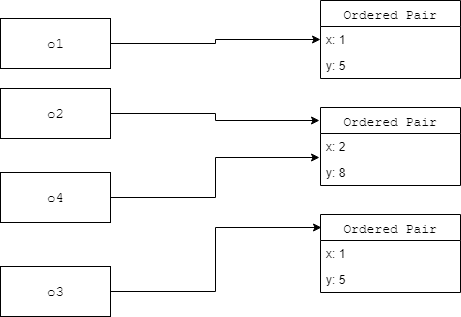

The diagram above was exported from draw.io. Its source (the exported page's mxGraphModel, read from the mxfile embedded in the PNG):
<mxGraphModel dx="1394" dy="824" grid="1" gridSize="10" guides="1" tooltips="1" connect="1" arrows="1" fold="1" page="0" pageScale="1" pageWidth="850" pageHeight="1100" math="0" shadow="0">
  <root>
    <mxCell id="0" />
    <mxCell id="1" parent="0" />
    <mxCell id="ppz8WaSog7xHI3r2FL5f-35" style="edgeStyle=orthogonalEdgeStyle;rounded=0;orthogonalLoop=1;jettySize=auto;html=1;exitX=1;exitY=0.5;exitDx=0;exitDy=0;fontFamily=Courier New;fontSize=13;" edge="1" parent="1" source="ppz8WaSog7xHI3r2FL5f-2" target="ppz8WaSog7xHI3r2FL5f-24">
      <mxGeometry relative="1" as="geometry" />
    </mxCell>
    <mxCell id="ppz8WaSog7xHI3r2FL5f-2" value="&lt;font style=&quot;font-size: 14px&quot; face=&quot;Courier New&quot;&gt;o1&lt;/font&gt;" style="html=1;" vertex="1" parent="1">
      <mxGeometry y="320" width="110" height="50" as="geometry" />
    </mxCell>
    <mxCell id="ppz8WaSog7xHI3r2FL5f-37" style="edgeStyle=orthogonalEdgeStyle;rounded=0;orthogonalLoop=1;jettySize=auto;html=1;exitX=1;exitY=0.5;exitDx=0;exitDy=0;entryX=0.007;entryY=0.167;entryDx=0;entryDy=0;entryPerimeter=0;fontFamily=Courier New;fontSize=13;" edge="1" parent="1" source="ppz8WaSog7xHI3r2FL5f-6" target="ppz8WaSog7xHI3r2FL5f-31">
      <mxGeometry relative="1" as="geometry" />
    </mxCell>
    <mxCell id="ppz8WaSog7xHI3r2FL5f-6" value="&lt;font style=&quot;font-size: 14px&quot; face=&quot;Courier New&quot;&gt;o3&lt;/font&gt;" style="html=1;" vertex="1" parent="1">
      <mxGeometry y="568" width="110" height="50" as="geometry" />
    </mxCell>
    <mxCell id="ppz8WaSog7xHI3r2FL5f-36" style="edgeStyle=orthogonalEdgeStyle;rounded=0;orthogonalLoop=1;jettySize=auto;html=1;exitX=1;exitY=0.5;exitDx=0;exitDy=0;entryX=-0.007;entryY=0.167;entryDx=0;entryDy=0;entryPerimeter=0;fontFamily=Courier New;fontSize=13;" edge="1" parent="1" source="ppz8WaSog7xHI3r2FL5f-7" target="ppz8WaSog7xHI3r2FL5f-28">
      <mxGeometry relative="1" as="geometry" />
    </mxCell>
    <mxCell id="ppz8WaSog7xHI3r2FL5f-7" value="&lt;font style=&quot;font-size: 14px&quot; face=&quot;Courier New&quot;&gt;o2&lt;/font&gt;" style="html=1;" vertex="1" parent="1">
      <mxGeometry y="390" width="110" height="50" as="geometry" />
    </mxCell>
    <mxCell id="ppz8WaSog7xHI3r2FL5f-38" style="edgeStyle=orthogonalEdgeStyle;rounded=0;orthogonalLoop=1;jettySize=auto;html=1;exitX=1;exitY=0.5;exitDx=0;exitDy=0;entryX=-0.007;entryY=0.923;entryDx=0;entryDy=0;entryPerimeter=0;fontFamily=Courier New;fontSize=13;" edge="1" parent="1" source="ppz8WaSog7xHI3r2FL5f-8" target="ppz8WaSog7xHI3r2FL5f-29">
      <mxGeometry relative="1" as="geometry" />
    </mxCell>
    <mxCell id="ppz8WaSog7xHI3r2FL5f-8" value="&lt;font style=&quot;font-size: 14px&quot; face=&quot;Courier New&quot;&gt;o4&lt;/font&gt;" style="html=1;" vertex="1" parent="1">
      <mxGeometry y="474" width="110" height="50" as="geometry" />
    </mxCell>
    <mxCell id="ppz8WaSog7xHI3r2FL5f-24" value="Ordered Pair" style="swimlane;fontStyle=0;childLayout=stackLayout;horizontal=1;startSize=26;fillColor=none;horizontalStack=0;resizeParent=1;resizeParentMax=0;resizeLast=0;collapsible=1;marginBottom=0;fontFamily=Courier New;fontSize=13;" vertex="1" parent="1">
      <mxGeometry x="320" y="302" width="140" height="78" as="geometry" />
    </mxCell>
    <mxCell id="ppz8WaSog7xHI3r2FL5f-25" value="x: 1" style="text;strokeColor=none;fillColor=none;align=left;verticalAlign=top;spacingLeft=4;spacingRight=4;overflow=hidden;rotatable=0;points=[[0,0.5],[1,0.5]];portConstraint=eastwest;" vertex="1" parent="ppz8WaSog7xHI3r2FL5f-24">
      <mxGeometry y="26" width="140" height="26" as="geometry" />
    </mxCell>
    <mxCell id="ppz8WaSog7xHI3r2FL5f-26" value="y: 5" style="text;strokeColor=none;fillColor=none;align=left;verticalAlign=top;spacingLeft=4;spacingRight=4;overflow=hidden;rotatable=0;points=[[0,0.5],[1,0.5]];portConstraint=eastwest;" vertex="1" parent="ppz8WaSog7xHI3r2FL5f-24">
      <mxGeometry y="52" width="140" height="26" as="geometry" />
    </mxCell>
    <mxCell id="ppz8WaSog7xHI3r2FL5f-28" value="Ordered Pair" style="swimlane;fontStyle=0;childLayout=stackLayout;horizontal=1;startSize=26;fillColor=none;horizontalStack=0;resizeParent=1;resizeParentMax=0;resizeLast=0;collapsible=1;marginBottom=0;fontFamily=Courier New;fontSize=13;" vertex="1" parent="1">
      <mxGeometry x="320" y="409" width="140" height="78" as="geometry" />
    </mxCell>
    <mxCell id="ppz8WaSog7xHI3r2FL5f-29" value="x: 2" style="text;strokeColor=none;fillColor=none;align=left;verticalAlign=top;spacingLeft=4;spacingRight=4;overflow=hidden;rotatable=0;points=[[0,0.5],[1,0.5]];portConstraint=eastwest;" vertex="1" parent="ppz8WaSog7xHI3r2FL5f-28">
      <mxGeometry y="26" width="140" height="26" as="geometry" />
    </mxCell>
    <mxCell id="ppz8WaSog7xHI3r2FL5f-30" value="y: 8" style="text;strokeColor=none;fillColor=none;align=left;verticalAlign=top;spacingLeft=4;spacingRight=4;overflow=hidden;rotatable=0;points=[[0,0.5],[1,0.5]];portConstraint=eastwest;" vertex="1" parent="ppz8WaSog7xHI3r2FL5f-28">
      <mxGeometry y="52" width="140" height="26" as="geometry" />
    </mxCell>
    <mxCell id="ppz8WaSog7xHI3r2FL5f-31" value="Ordered Pair" style="swimlane;fontStyle=0;childLayout=stackLayout;horizontal=1;startSize=26;fillColor=none;horizontalStack=0;resizeParent=1;resizeParentMax=0;resizeLast=0;collapsible=1;marginBottom=0;fontFamily=Courier New;fontSize=13;" vertex="1" parent="1">
      <mxGeometry x="320" y="516" width="140" height="78" as="geometry" />
    </mxCell>
    <mxCell id="ppz8WaSog7xHI3r2FL5f-32" value="x: 1" style="text;strokeColor=none;fillColor=none;align=left;verticalAlign=top;spacingLeft=4;spacingRight=4;overflow=hidden;rotatable=0;points=[[0,0.5],[1,0.5]];portConstraint=eastwest;" vertex="1" parent="ppz8WaSog7xHI3r2FL5f-31">
      <mxGeometry y="26" width="140" height="26" as="geometry" />
    </mxCell>
    <mxCell id="ppz8WaSog7xHI3r2FL5f-33" value="y: 5" style="text;strokeColor=none;fillColor=none;align=left;verticalAlign=top;spacingLeft=4;spacingRight=4;overflow=hidden;rotatable=0;points=[[0,0.5],[1,0.5]];portConstraint=eastwest;" vertex="1" parent="ppz8WaSog7xHI3r2FL5f-31">
      <mxGeometry y="52" width="140" height="26" as="geometry" />
    </mxCell>
  </root>
</mxGraphModel>